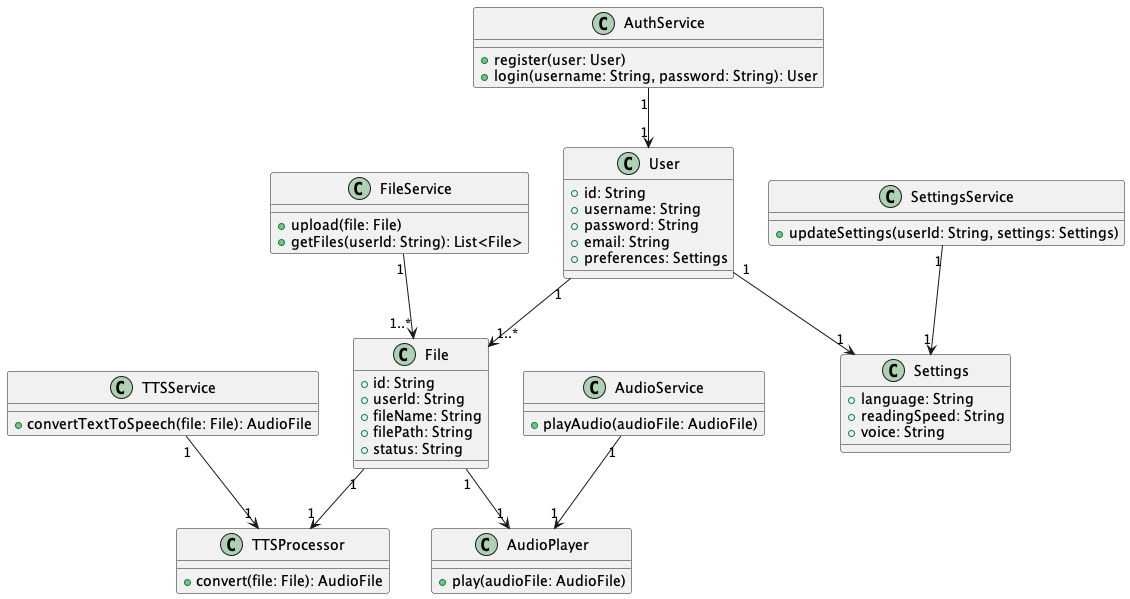

The diagram above was rendered by PlantUML. Its source (embedded in the PNG):
@startuml
class User {
  +id: String
  +username: String
  +password: String
  +email: String
  +preferences: Settings
}

class File {
  +id: String
  +userId: String
  +fileName: String
  +filePath: String
  +status: String
}

class TTSProcessor {
  +convert(file: File): AudioFile
}

class AudioPlayer {
  +play(audioFile: AudioFile)
}

class Settings {
  +language: String
  +readingSpeed: String
  +voice: String
}

class AuthService {
  +register(user: User)
  +login(username: String, password: String): User
}

class FileService {
  +upload(file: File)
  +getFiles(userId: String): List<File>
}

class TTSService {
  +convertTextToSpeech(file: File): AudioFile
}

class AudioService {
  +playAudio(audioFile: AudioFile)
}

class SettingsService {
  +updateSettings(userId: String, settings: Settings)
}

User "1" --> "1..*" File
User "1" --> "1" Settings
File "1" --> "1" TTSProcessor
File "1" --> "1" AudioPlayer
AuthService "1" --> "1" User
FileService "1" --> "1..*" File
TTSService "1" --> "1" TTSProcessor
AudioService "1" --> "1" AudioPlayer
SettingsService "1" --> "1" Settings
@enduml